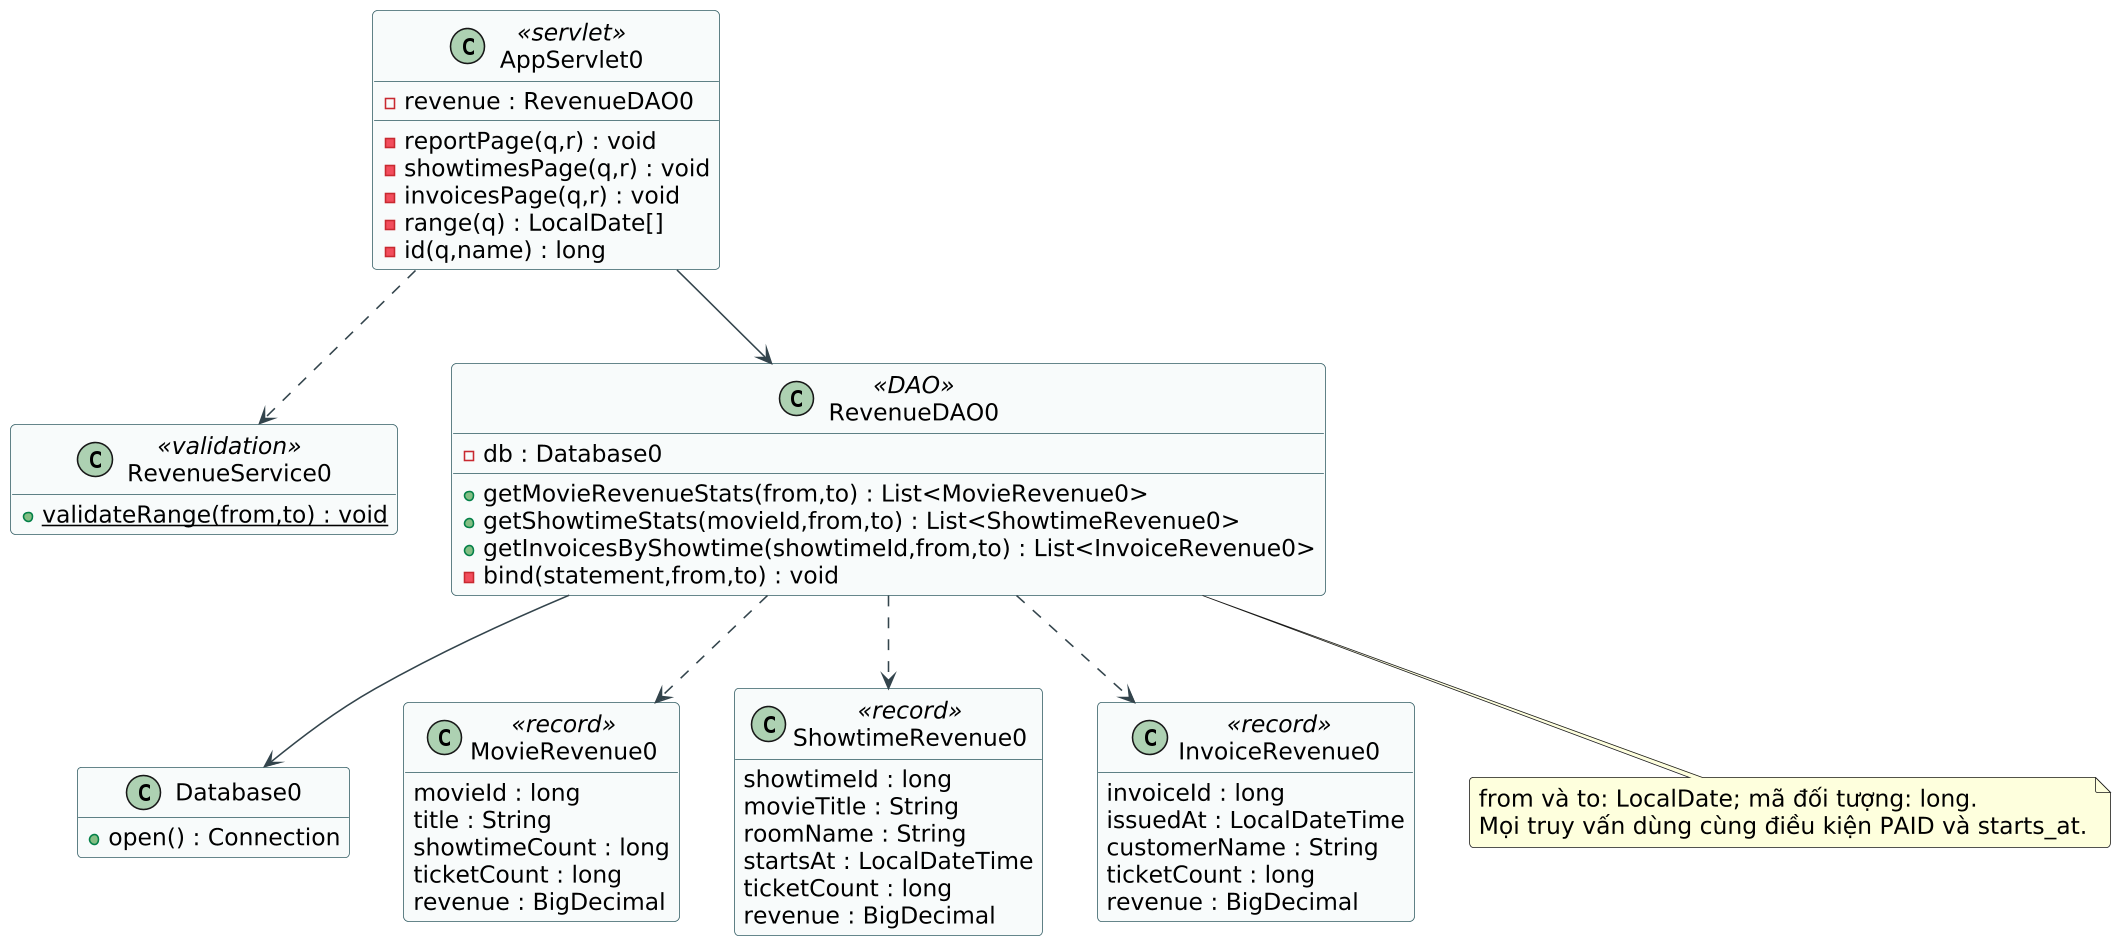

The diagram above was rendered by PlantUML. Its source (embedded in the PNG):
@startuml 08-revenue-design
skinparam defaultFontName DejaVu Sans
skinparam defaultFontSize 15
skinparam shadowing false
skinparam backgroundColor white
skinparam ArrowColor #33444C
skinparam classBackgroundColor #F8FBFB
skinparam classBorderColor #335D64
skinparam packageBorderColor #60757D
skinparam roundcorner 6
skinparam dpi 150
skinparam maxMessageSize 180
hide empty members
top to bottom direction
class AppServlet0 <<servlet>> {
 -revenue : RevenueDAO0
 -reportPage(q,r) : void
 -showtimesPage(q,r) : void
 -invoicesPage(q,r) : void
 -range(q) : LocalDate[]
 -id(q,name) : long
}
class RevenueService0 <<validation>> {
 +{static} validateRange(from,to) : void
}
class RevenueDAO0 <<DAO>> {
 -db : Database0
 +getMovieRevenueStats(from,to) : List<MovieRevenue0>
 +getShowtimeStats(movieId,from,to) : List<ShowtimeRevenue0>
 +getInvoicesByShowtime(showtimeId,from,to) : List<InvoiceRevenue0>
 -bind(statement,from,to) : void
}
class Database0 {
 +open() : Connection
}
class MovieRevenue0 <<record>> {
 movieId : long
title : String
showtimeCount : long
ticketCount : long
revenue : BigDecimal
}
class ShowtimeRevenue0 <<record>> {
 showtimeId : long
movieTitle : String
roomName : String
startsAt : LocalDateTime
ticketCount : long
revenue : BigDecimal
}
class InvoiceRevenue0 <<record>> {
 invoiceId : long
issuedAt : LocalDateTime
customerName : String
ticketCount : long
revenue : BigDecimal
}
AppServlet0 ..> RevenueService0
AppServlet0 --> RevenueDAO0
RevenueDAO0 --> Database0
RevenueDAO0 ..> MovieRevenue0
RevenueDAO0 ..> ShowtimeRevenue0
RevenueDAO0 ..> InvoiceRevenue0
note bottom of RevenueDAO0
from và to: LocalDate; mã đối tượng: long.
Mọi truy vấn dùng cùng điều kiện PAID và starts_at.
end note
@enduml